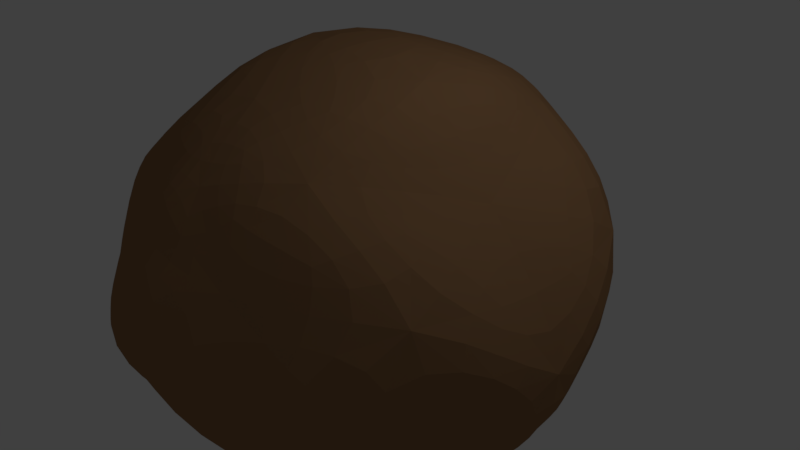 # Source: ROCK.blend  (saved by Blender 2.79.0; exported with 4.5.12 LTS)
import bpy
from mathutils import Matrix  # noqa: F401  (used for matrix-valued properties, if any)

bpy.ops.wm.read_factory_settings(use_empty=True)
scene = bpy.context.scene
scene.name = 'Scene'

# ---- collections
col_collection_1 = bpy.data.collections.new('Collection 1'); scene.collection.children.link(col_collection_1)

# ---- materials (node trees are filled in below, after node groups)
mat_material_001 = bpy.data.materials.new('Material.001')
mat_material_001.alpha_threshold = 0.0
mat_material_001.use_transparent_shadow = False
mat_material_001.diffuse_color = (0.3108, 0.1687, 0.08016, 1.0)
mat_material_001.roughness = 0.5

# ---- material node trees

# ---- world
world_world = bpy.data.worlds.new('World'); scene.world = world_world
world_world.color = (0.05088, 0.05088, 0.05088)
world_world.use_sun_shadow = False
world_world.sun_shadow_jitter_overblur = 0.0
world_world.cycles.sampling_method = 'MANUAL'

# ---- cameras
cam_camera = bpy.data.cameras.new('Camera')
cam_camera.clip_end = 100.0
cam_camera.lens = 35.0
cam_camera.sensor_width = 32.0
cam_camera.sensor_height = 18.0
cam_camera.ortho_scale = 7.314
cam_camera.dof.focus_distance = 0.0
cam_camera.dof.aperture_fstop = 128.0

# ---- lights
light_lamp = bpy.data.lights.new('Lamp', 'POINT')
light_lamp.transmission_factor = 0.0
light_lamp.cutoff_distance = 30.0
light_lamp.energy = 100.0
light_lamp.shadow_buffer_clip_start = 1.001
light_lamp.shadow_soft_size = 0.1
light_lamp.shadow_maximum_resolution = 0.006
light_lamp.use_absolute_resolution = True

# ---- meshes
me_gd_mesh = bpy.data.meshes.new('GD_mesh')
me_gd_mesh.from_pydata([(0.5385, 0.0, 1.119), (-0.5385, 7.248e-17, 1.261), (1.172, -0.6749, 0.4059), (0.6019, -1.387, -0.4059), (-1.242, -0.7152, 0.4059), (-0.5663, -1.305, -0.4059), (-0.6019, 1.387, -0.4059), (-1.172, 0.6749, 0.4059), (1.242, 0.7152, 0.4059), (0.5663, 1.305, -0.4059), (3.298e-17, 0.5918, -1.119), (-9.893e-17, -0.5918, -1.119), (0.1588, -1.098, 0.7866), (0.518, -0.895, 0.8643), (0.1527, 1.055, 0.7866), (0.4941, 0.8537, 0.8643), (1.179, 0.0, -0.5833), (1.424, 0.0, -0.1973), (7.221e-17, 1.296, 0.5833), (8.722e-17, 1.565, 0.1973), (-0.9575, 0.1838, -0.7866), (-0.7602, 0.5838, -0.8643), (0.999, 0.1918, -0.7866), (0.7909, 0.6074, -0.8643), (-0.1527, -1.055, 0.7866), (-0.4941, -0.8537, 0.8643), (-1.179, 1.587e-16, -0.5833), (-1.424, 1.917e-16, -0.1973), (-0.1588, 1.098, 0.7866), (-0.518, 0.895, 0.8643), (-2.166e-16, -1.296, 0.5833), (-2.617e-16, -1.565, 0.1973), (0.9575, -0.1838, -0.7866), (0.7602, -0.5838, -0.8643), (-0.999, -0.1918, -0.7866), (-0.7909, -0.6074, -0.8643), (0.4084, -1.153, 0.4052), (-0.4091, -1.132, 0.4052), (0.005007, -0.6504, 1.065), (-0.005007, 0.6504, 1.065), (-0.4084, 1.153, 0.4052), (0.4091, 1.132, 0.4052), (1.034, 0.4699, -0.4052), (0.5846, 0.005265, -0.9232), (1.016, -0.4715, -0.4052), (-1.016, 0.4715, -0.4052), (-1.034, -0.4699, -0.4052), (-0.5846, -0.005265, -0.9232), (0.7785, -0.0001699, 0.577), (-0.000807, 1.007, -0.577), (-0.8981, 0.0001699, 0.577), (0.000807, -1.007, -0.577)], [], [(30, 36, 12), (12, 36, 13), (13, 36, 2), (2, 36, 3), (3, 36, 31), (31, 36, 30), (24, 37, 30), (30, 37, 31), (31, 37, 5), (5, 37, 4), (4, 37, 25), (25, 37, 24), (12, 38, 24), (24, 38, 25), (25, 38, 1), (1, 38, 0), (0, 38, 13), (13, 38, 12), (28, 39, 14), (14, 39, 15), (15, 39, 0), (0, 39, 1), (1, 39, 29), (29, 39, 28), (18, 40, 28), (28, 40, 29), (29, 40, 7), (7, 40, 6), (6, 40, 19), (19, 40, 18), (14, 41, 18), (18, 41, 19), (19, 41, 9), (9, 41, 8), (8, 41, 15), (15, 41, 14), (22, 42, 16), (16, 42, 17), (17, 42, 8), (8, 42, 9), (9, 42, 23), (23, 42, 22), (32, 43, 22), (22, 43, 23), (23, 43, 10), (10, 43, 11), (11, 43, 33), (33, 43, 32), (16, 44, 32), (32, 44, 33), (33, 44, 3), (3, 44, 2), (2, 44, 17), (17, 44, 16), (26, 45, 20), (20, 45, 21), (21, 45, 6), (6, 45, 7), (7, 45, 27), (27, 45, 26), (34, 46, 26), (26, 46, 27), (27, 46, 4), (4, 46, 5), (5, 46, 35), (35, 46, 34), (20, 47, 34), (34, 47, 35), (35, 47, 11), (11, 47, 10), (10, 47, 21), (21, 47, 20), (12, 24, 30), (14, 18, 28), (16, 32, 22), (20, 34, 26), (2, 48, 13), (13, 48, 0), (0, 48, 15), (15, 48, 8), (8, 48, 17), (17, 48, 2), (19, 49, 6), (6, 49, 21), (21, 49, 10), (10, 49, 23), (23, 49, 9), (9, 49, 19), (25, 50, 4), (4, 50, 27), (27, 50, 7), (7, 50, 29), (29, 50, 1), (1, 50, 25), (31, 51, 3), (3, 51, 33), (33, 51, 11), (11, 51, 35), (35, 51, 5), (5, 51, 31)])
me_gd_mesh.materials.append(mat_material_001)
me_gd_mesh.use_remesh_preserve_volume = False
me_gd_mesh.use_remesh_preserve_attributes = False
me_gd_mesh.use_mirror_vertex_groups = False
me_gd_mesh.update()

# ---- objects
ob_gd_mesh = bpy.data.objects.new('GD_mesh', me_gd_mesh)
ob_lamp = bpy.data.objects.new('Lamp', light_lamp)
ob_camera = bpy.data.objects.new('Camera', cam_camera)

# ---- transforms, parenting, visibility, modifiers, constraints
ob_gd_mesh.location = (0.0, 0.0, 0.0)
ob_gd_mesh.scale = (2.4, 2.4, 2.4)
ob_gd_mesh.lineart.crease_threshold = 0.0
_m = ob_gd_mesh.modifiers.new('Subsurf', 'SUBSURF')
_m.uv_smooth = 'PRESERVE_CORNERS'
_m.quality = 2
_m.show_only_control_edges = False
ob_lamp.location = (4.076, 1.005, 5.904)
ob_lamp.rotation_euler = (0.6503, 0.05522, 1.866)
ob_lamp.lock_rotations_4d = False
ob_lamp.empty_display_type = 'ARROWS'
ob_lamp.color = (0.0, 0.0, 0.0, 0.0)
ob_lamp.lineart.crease_threshold = 0.0
ob_camera.location = (7.481, -6.508, 5.344)
ob_camera.rotation_euler = (1.109, 0.0, 0.8149)
ob_camera.lock_rotations_4d = False
ob_camera.empty_display_type = 'ARROWS'
ob_camera.color = (0.0, 0.0, 0.0, 0.0)
ob_camera.display_type = 'WIRE'
ob_camera.lineart.crease_threshold = 0.0

# ---- collection membership
col_collection_1.objects.link(ob_gd_mesh)
col_collection_1.objects.link(ob_lamp)
col_collection_1.objects.link(ob_camera)

# ---- scene / render settings (as saved in the file)
scene.camera = ob_camera
scene.frame_start = 1; scene.frame_end = 250; scene.frame_set(1)
scene.render.engine = 'BLENDER_EEVEE_NEXT'
scene.render.resolution_percentage = 50
scene.render.dither_intensity = 0.0
scene.cycles.use_denoising = False
scene.cycles.samples = 128
scene.cycles.sampling_pattern = 'TABULATED_SOBOL'
scene.cycles.use_adaptive_sampling = False
scene.cycles.use_light_tree = False
scene.cycles.blur_glossy = 0.0
scene.cycles.sample_clamp_indirect = 0.0
scene.view_settings.view_transform = 'Standard'
bpy.context.view_layer.update()
